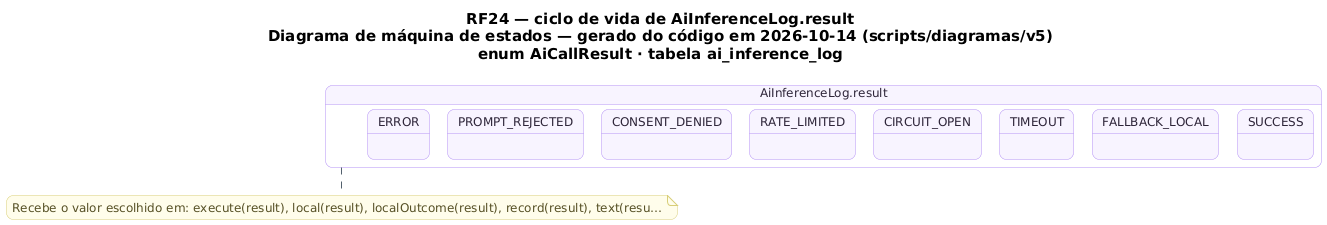

The diagram above was rendered by PlantUML. Its source (embedded in the PNG):
@startuml RF24_MaquinaDeEstados_Inferencia
!pragma layout smetana
skinparam backgroundColor #FFFFFF
skinparam shadowing false
skinparam defaultFontName "DejaVu Sans"
skinparam defaultFontSize 12
skinparam titleFontSize 15
skinparam roundcorner 14
skinparam ArrowColor #52606D
skinparam note {
  BackgroundColor #FFFDEB
  BorderColor #D8CE78
  FontColor #554F24
}
skinparam state {
  BackgroundColor #F8F4FF
  BorderColor #B695F5
  FontColor #2D2438
  StartColor #20A77A
  EndColor #4B5563
}
title RF24 — ciclo de vida de AiInferenceLog.result\nDiagrama de máquina de estados — gerado do código em 2026-10-14 (scripts/diagramas/v5)\nenum AiCallResult · tabela ai_inference_log

state "AiInferenceLog.result" as Ciclo_AiInferenceLog {
  state Ciclo_AiInferenceLog_SUCCESS as "SUCCESS"
  state Ciclo_AiInferenceLog_FALLBACK_LOCAL as "FALLBACK_LOCAL"
  state Ciclo_AiInferenceLog_TIMEOUT as "TIMEOUT"
  state Ciclo_AiInferenceLog_CIRCUIT_OPEN as "CIRCUIT_OPEN"
  state Ciclo_AiInferenceLog_RATE_LIMITED as "RATE_LIMITED"
  state Ciclo_AiInferenceLog_CONSENT_DENIED as "CONSENT_DENIED"
  state Ciclo_AiInferenceLog_PROMPT_REJECTED as "PROMPT_REJECTED"
  state Ciclo_AiInferenceLog_ERROR as "ERROR"
}
note bottom of Ciclo_AiInferenceLog
  Recebe o valor escolhido em: execute(result), local(result), localOutcome(result), record(result), text(resu…
end note
@enduml